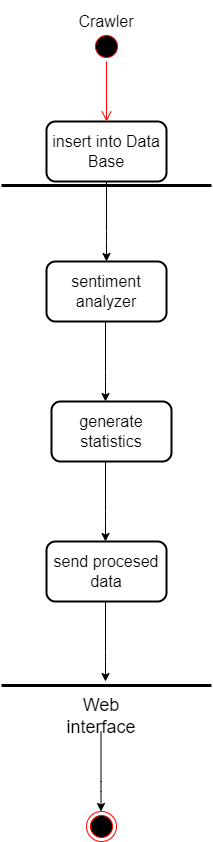

The diagram above was exported from draw.io. Its source (the exported page's mxGraphModel, read from the mxfile embedded in the PNG):
<mxGraphModel dx="1422" dy="1862" grid="1" gridSize="10" guides="1" tooltips="1" connect="1" arrows="1" fold="1" page="1" pageScale="1" pageWidth="850" pageHeight="1100" math="0" shadow="0">
  <root>
    <mxCell id="0" />
    <mxCell id="1" parent="0" />
    <mxCell id="Ed5DEW9PLaTgWnmIvYk_-3" value="" style="line;strokeWidth=3;fillColor=none;align=left;verticalAlign=middle;spacingTop=-1;spacingLeft=3;spacingRight=3;rotatable=0;labelPosition=right;points=[];portConstraint=eastwest;" parent="1" vertex="1">
      <mxGeometry x="320" y="180" width="210" height="8" as="geometry" />
    </mxCell>
    <mxCell id="Ed5DEW9PLaTgWnmIvYk_-4" value="Crawler" style="text;html=1;strokeColor=none;fillColor=none;align=center;verticalAlign=middle;whiteSpace=wrap;rounded=0;strokeWidth=2;fontSize=16;" parent="1" vertex="1">
      <mxGeometry x="390" width="70" height="40" as="geometry" />
    </mxCell>
    <mxCell id="Ed5DEW9PLaTgWnmIvYk_-5" value="insert into Data Base" style="rounded=1;whiteSpace=wrap;html=1;fontSize=16;strokeWidth=2;" parent="1" vertex="1">
      <mxGeometry x="365" y="120" width="120" height="60" as="geometry" />
    </mxCell>
    <mxCell id="Ed5DEW9PLaTgWnmIvYk_-6" value="" style="ellipse;html=1;shape=startState;fillColor=#000000;strokeColor=#ff0000;fontSize=16;" parent="1" vertex="1">
      <mxGeometry x="410" y="30" width="30" height="30" as="geometry" />
    </mxCell>
    <mxCell id="Ed5DEW9PLaTgWnmIvYk_-7" value="" style="edgeStyle=orthogonalEdgeStyle;html=1;verticalAlign=bottom;endArrow=open;endSize=8;strokeColor=#ff0000;rounded=0;fontSize=16;" parent="1" source="Ed5DEW9PLaTgWnmIvYk_-6" edge="1">
      <mxGeometry relative="1" as="geometry">
        <mxPoint x="425" y="120" as="targetPoint" />
        <Array as="points">
          <mxPoint x="425" y="90" />
          <mxPoint x="425" y="90" />
        </Array>
      </mxGeometry>
    </mxCell>
    <mxCell id="Ed5DEW9PLaTgWnmIvYk_-8" value="" style="endArrow=classic;html=1;rounded=0;fontSize=16;" parent="1" edge="1">
      <mxGeometry width="50" height="50" relative="1" as="geometry">
        <mxPoint x="425" y="180" as="sourcePoint" />
        <mxPoint x="425" y="260" as="targetPoint" />
        <Array as="points">
          <mxPoint x="425" y="230" />
          <mxPoint x="425" y="240" />
        </Array>
      </mxGeometry>
    </mxCell>
    <mxCell id="Ed5DEW9PLaTgWnmIvYk_-9" value="sentiment analyzer" style="rounded=1;whiteSpace=wrap;html=1;fontSize=16;strokeWidth=2;" parent="1" vertex="1">
      <mxGeometry x="365" y="260" width="120" height="60" as="geometry" />
    </mxCell>
    <mxCell id="Ed5DEW9PLaTgWnmIvYk_-11" value="" style="endArrow=classic;html=1;rounded=0;fontSize=16;" parent="1" edge="1">
      <mxGeometry width="50" height="50" relative="1" as="geometry">
        <mxPoint x="424" y="320" as="sourcePoint" />
        <mxPoint x="424" y="400" as="targetPoint" />
        <Array as="points">
          <mxPoint x="424" y="370" />
          <mxPoint x="424" y="380" />
        </Array>
      </mxGeometry>
    </mxCell>
    <mxCell id="Ed5DEW9PLaTgWnmIvYk_-12" value="generate statistics" style="rounded=1;whiteSpace=wrap;html=1;fontSize=16;strokeWidth=2;" parent="1" vertex="1">
      <mxGeometry x="370" y="400" width="120" height="60" as="geometry" />
    </mxCell>
    <mxCell id="Ed5DEW9PLaTgWnmIvYk_-13" value="" style="endArrow=classic;html=1;rounded=0;fontSize=16;" parent="1" edge="1">
      <mxGeometry width="50" height="50" relative="1" as="geometry">
        <mxPoint x="424" y="460" as="sourcePoint" />
        <mxPoint x="424" y="540" as="targetPoint" />
        <Array as="points">
          <mxPoint x="424" y="510" />
          <mxPoint x="424" y="520" />
        </Array>
      </mxGeometry>
    </mxCell>
    <mxCell id="Ed5DEW9PLaTgWnmIvYk_-14" value="send procesed data" style="rounded=1;whiteSpace=wrap;html=1;fontSize=16;strokeWidth=2;" parent="1" vertex="1">
      <mxGeometry x="365" y="540" width="120" height="60" as="geometry" />
    </mxCell>
    <mxCell id="Ed5DEW9PLaTgWnmIvYk_-18" value="" style="ellipse;html=1;shape=endState;fillColor=#000000;strokeColor=#ff0000;fontSize=16;" parent="1" vertex="1">
      <mxGeometry x="405" y="810" width="30" height="30" as="geometry" />
    </mxCell>
    <mxCell id="Ed5DEW9PLaTgWnmIvYk_-21" value="" style="line;strokeWidth=3;fillColor=none;align=left;verticalAlign=middle;spacingTop=-1;spacingLeft=3;spacingRight=3;rotatable=0;labelPosition=right;points=[];portConstraint=eastwest;" parent="1" vertex="1">
      <mxGeometry x="320" y="680" width="210" height="8" as="geometry" />
    </mxCell>
    <mxCell id="FXyN3ZKxW6NJewLfV3lP-2" value="" style="endArrow=classic;html=1;rounded=0;fontSize=16;" edge="1" parent="1">
      <mxGeometry width="50" height="50" relative="1" as="geometry">
        <mxPoint x="424" y="600" as="sourcePoint" />
        <mxPoint x="424" y="680" as="targetPoint" />
        <Array as="points">
          <mxPoint x="424" y="650" />
          <mxPoint x="424" y="660" />
        </Array>
      </mxGeometry>
    </mxCell>
    <mxCell id="FXyN3ZKxW6NJewLfV3lP-4" value="&lt;font style=&quot;font-size: 18px&quot;&gt;Web interface&lt;/font&gt;" style="text;html=1;strokeColor=none;fillColor=none;align=center;verticalAlign=middle;whiteSpace=wrap;rounded=0;" vertex="1" parent="1">
      <mxGeometry x="390" y="700" width="60" height="30" as="geometry" />
    </mxCell>
    <mxCell id="FXyN3ZKxW6NJewLfV3lP-5" value="" style="endArrow=classic;html=1;rounded=0;fontSize=16;" edge="1" parent="1">
      <mxGeometry width="50" height="50" relative="1" as="geometry">
        <mxPoint x="419.5" y="730" as="sourcePoint" />
        <mxPoint x="419.5" y="810" as="targetPoint" />
        <Array as="points">
          <mxPoint x="419.5" y="780" />
          <mxPoint x="419.5" y="790" />
        </Array>
      </mxGeometry>
    </mxCell>
  </root>
</mxGraphModel>